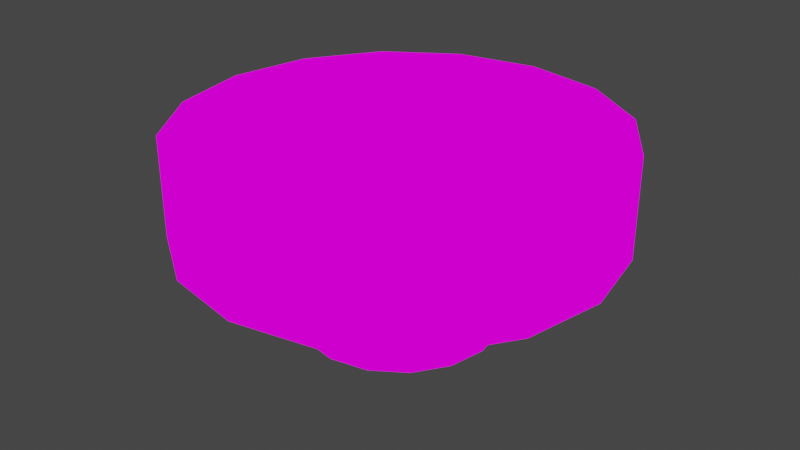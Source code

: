 # Source: bowl.blend  (saved by Blender 2.80.75; exported with 4.5.12 LTS)
import bpy
from mathutils import Matrix  # noqa: F401  (used for matrix-valued properties, if any)

bpy.ops.wm.read_factory_settings(use_empty=True)
scene = bpy.context.scene
scene.name = 'Scene'

# ---- collections
col_collection = bpy.data.collections.new('Collection'); scene.collection.children.link(col_collection)

# ---- images (referenced by path relative to the original .blend; pixels are not part of the script)
import os
ASSET_DIR = os.environ.get("B2B_ASSET_DIR", "")  # directory of the original .blend (textures are referenced by path, not embedded)
HERE = os.path.dirname(os.path.abspath(__file__))  # packed textures are extracted next to this script under _unpacked/

def load_image(name, relpath, width, height, colorspace="sRGB"):
    """Load a texture the original file referenced (path relative to the .blend, or extracted next to this script)."""
    p = next((c for c in (os.path.join(HERE, relpath), os.path.join(ASSET_DIR, relpath)) if relpath and os.path.exists(c)), "")
    if p:
        img = bpy.data.images.load(p, check_existing=True)
        img.name = name
    else:  # same state as the original file: an image datablock whose file is absent (Cycles renders it pink)
        img = bpy.data.images.new(name, width, height)
        img.source = "FILE"
        img.filepath = "//" + (relpath or name)
    img.colorspace_settings.name = colorspace
    return img
img_bowl_png = load_image('Bowl.png', 'Bowl.png', 1024, 1024, 'sRGB')

# ---- materials (node trees are filled in below, after node groups)
mat_bowl = bpy.data.materials.new('bowl')
mat_bowl.use_transparent_shadow = False

# ---- material node trees
mat_bowl.use_nodes = True; mat_bowl.node_tree.nodes.clear()
_N = mat_bowl.node_tree.nodes; _L = mat_bowl.node_tree.links
n0 = _N.new('ShaderNodeOutputMaterial'); n0.name = 'Material Output'; n0.location = (300, 300)
n1 = _N.new('ShaderNodeEmission'); n1.name = 'Emission'; n1.location = (10, 300)
n2 = _N.new('ShaderNodeTexImage'); n2.name = 'Image Texture'; n2.location = (-280, 260)
n2.image = img_bowl_png
_L.new(n1.outputs[0], n0.inputs[0])
_L.new(n2.outputs[0], n1.inputs[0])
n0.is_active_output = True

# ---- world
world_world = bpy.data.worlds.new('World'); scene.world = world_world
world_world.use_nodes = True; world_world.node_tree.nodes.clear()
_N = world_world.node_tree.nodes; _L = world_world.node_tree.links
n0 = _N.new('ShaderNodeOutputWorld'); n0.name = 'World Output'; n0.location = (300, 300)
n1 = _N.new('ShaderNodeBackground'); n1.name = 'Background'; n1.location = (10, 300)
n1.inputs[0].default_value = (0.05088, 0.05088, 0.05088, 1.0)
_L.new(n1.outputs[0], n0.inputs[0])
n0.is_active_output = True
world_world.color = (0.05088, 0.05088, 0.05088)
world_world.use_sun_shadow = False
world_world.sun_shadow_jitter_overblur = 0.0

# ---- meshes
me_cylinder = bpy.data.meshes.new('Cylinder')
me_cylinder.from_pydata([(0.0, 1.0, -1.0), (0.0, 1.0, -0.6906), (0.3827, 0.9239, -1.0), (0.3827, 0.9239, -0.6906), (0.7071, 0.7071, -1.0), (0.7071, 0.7071, -0.6906), (0.9239, 0.3827, -1.0), (0.9239, 0.3827, -0.6906), (1.0, -4.371e-08, -1.0), (1.0, -4.371e-08, -0.6906), (0.9239, -0.3827, -1.0), (0.9239, -0.3827, -0.6906), (0.7071, -0.7071, -1.0), (0.7071, -0.7071, -0.6906), (0.3827, -0.9239, -1.0), (0.3827, -0.9239, -0.6906), (1.51e-07, -1.0, -1.0), (1.51e-07, -1.0, -0.6906), (-0.3827, -0.9239, -1.0), (-0.3827, -0.9239, -0.6906), (-0.7071, -0.7071, -1.0), (-0.7071, -0.7071, -0.6906), (-0.9239, -0.3827, -1.0), (-0.9239, -0.3827, -0.6906), (-1.0, 1.192e-08, -1.0), (-1.0, 1.192e-08, -0.6906), (-0.9239, 0.3827, -1.0), (-0.9239, 0.3827, -0.6906), (-0.7071, 0.7071, -1.0), (-0.7071, 0.7071, -0.6906), (-0.3827, 0.9239, -1.0), (-0.3827, 0.9239, -0.6906), (-4.35e-08, 2.168, -0.03265), (0.8296, 2.003, -0.03265), (1.533, 1.533, -0.03265), (2.003, 0.8296, -0.03265), (2.168, -1.078e-07, -0.03265), (2.003, -0.8296, -0.03265), (1.533, -1.533, -0.03265), (0.8296, -2.003, -0.03265), (2.838e-07, -2.168, -0.03265), (-0.8296, -2.003, -0.03265), (-1.533, -1.533, -0.03265), (-2.003, -0.8296, -0.03265), (-2.168, 1.28e-08, -0.03265), (-2.003, 0.8296, -0.03265), (-1.533, 1.533, -0.03265), (-0.8296, 2.003, -0.03265), (-4.285e-08, 2.168, 0.9776), (0.8296, 2.003, 0.9776), (1.533, 1.533, 0.9776), (2.003, 0.8296, 0.9776), (2.168, -1.078e-07, 0.9776), (2.003, -0.8296, 0.9776), (1.533, -1.533, 0.9776), (0.8296, -2.003, 0.9776), (2.845e-07, -2.168, 0.9776), (-0.8296, -2.003, 0.9776), (-1.533, -1.533, 0.9776), (-2.003, -0.8296, 0.9776), (-2.168, 1.28e-08, 0.9776), (-2.003, 0.8296, 0.9776), (-1.533, 1.533, 0.9776), (-0.8296, 2.003, 0.9776), (-2.041e-08, 1.904, 0.6946), (0.7286, 1.759, 0.6946), (1.346, 1.346, 0.6946), (1.759, 0.7286, 0.6946), (1.904, -9.469e-08, 0.6946), (1.759, -0.7286, 0.6946), (1.346, -1.346, 0.6946), (0.7286, -1.759, 0.6946), (2.671e-07, -1.904, 0.6946), (-0.7286, -1.759, 0.6946), (-1.346, -1.346, 0.6946), (-1.759, -0.7286, 0.6946), (-1.904, 1.124e-08, 0.6946), (-1.759, 0.7286, 0.6946), (-1.346, 1.346, 0.6946), (-0.7286, 1.759, 0.6946)], [], [(0, 1, 3, 2), (2, 3, 5, 4), (4, 5, 7, 6), (6, 7, 9, 8), (8, 9, 11, 10), (10, 11, 13, 12), (12, 13, 15, 14), (14, 15, 17, 16), (16, 17, 19, 18), (18, 19, 21, 20), (20, 21, 23, 22), (22, 23, 25, 24), (24, 25, 27, 26), (26, 27, 29, 28), (7, 5, 34, 35), (28, 29, 31, 30), (30, 31, 1, 0), (0, 2, 4, 6, 8, 10, 12, 14, 16, 18, 20, 22, 24, 26, 28, 30), (37, 36, 52, 53), (17, 15, 39, 40), (3, 1, 32, 33), (27, 25, 44, 45), (13, 11, 37, 38), (23, 21, 42, 43), (1, 31, 47, 32), (9, 7, 35, 36), (19, 17, 40, 41), (29, 27, 45, 46), (5, 3, 33, 34), (15, 13, 38, 39), (25, 23, 43, 44), (11, 9, 36, 37), (21, 19, 41, 42), (31, 29, 46, 47), (58, 57, 73, 74), (45, 44, 60, 61), (38, 37, 53, 54), (46, 45, 61, 62), (39, 38, 54, 55), (47, 46, 62, 63), (40, 39, 55, 56), (33, 32, 48, 49), (32, 47, 63, 48), (41, 40, 56, 57), (34, 33, 49, 50), (42, 41, 57, 58), (35, 34, 50, 51), (43, 42, 58, 59), (36, 35, 51, 52), (44, 43, 59, 60), (65, 64, 79, 78, 77, 76, 75, 74, 73, 72, 71, 70, 69, 68, 67, 66), (51, 50, 66, 67), (59, 58, 74, 75), (52, 51, 67, 68), (60, 59, 75, 76), (53, 52, 68, 69), (61, 60, 76, 77), (54, 53, 69, 70), (62, 61, 77, 78), (55, 54, 70, 71), (63, 62, 78, 79), (56, 55, 71, 72), (49, 48, 64, 65), (48, 63, 79, 64), (57, 56, 72, 73), (50, 49, 65, 66)])
me_cylinder.polygons.foreach_set('use_smooth', [True] * 66)
_uv = me_cylinder.uv_layers.new(name='UVMap')
_uv.uv.foreach_set('vector', [1.002, 0.9267, 1.002, 0.7222, 0.94, 0.7222, 0.94, 0.9267, 0.94, 0.9267, 0.94, 0.7222, 0.8775, 0.7222, 0.8775, 0.9267, 0.8775, 0.9267, 0.8775, 0.7222, 0.815, 0.7222, 0.815, 0.9267, 0.815, 0.9267, 0.815, 0.7222, 0.7525, 0.7222, 0.7525, 0.9267, 0.7525, 0.9267, 0.7525, 0.7222, 0.69, 0.7222, 0.69, 0.9267, 0.69, 0.9267, 0.69, 0.7222, 0.6275, 0.7222, 0.6275, 0.9267, 0.6275, 0.9267, 0.6275, 0.7222, 0.565, 0.7222, 0.565, 0.9267, 0.565, 0.9267, 0.565, 0.7222, 0.5025, 0.7222, 0.5025, 0.9267, 0.5025, 0.9267, 0.5025, 0.7222, 0.44, 0.7222, 0.44, 0.9267, 0.44, 0.9267, 0.44, 0.7222, 0.3775, 0.7222, 0.3775, 0.9267, 0.3775, 0.9267, 0.3775, 0.7222, 0.315, 0.7222, 0.315, 0.9267, 0.315, 0.9267, 0.315, 0.7222, 0.2525, 0.7222, 0.2525, 0.9267, 0.2525, 0.9267, 0.2525, 0.7222, 0.19, 0.7222, 0.19, 0.9267, 0.19, 0.9267, 0.19, 0.7222, 0.1275, 0.7222, 0.1275, 0.9267, 0.8376, 0.8011, 0.8526, 0.8011, 0.8909, 0.8316, 0.8583, 0.8316, 0.1275, 0.9267, 0.1275, 0.7222, 0.06498, 0.7222, 0.06498, 0.9267, 0.06498, 0.9267, 0.06498, 0.7222, 0.002481, 0.7222, 0.002481, 0.9267, 0.884, 0.1774, 0.9141, 0.1714, 0.9396, 0.1543, 0.9567, 0.1288, 0.9627, 0.09867, 0.9567, 0.06856, 0.9396, 0.04303, 0.9141, 0.02597, 0.884, 0.01998, 0.8538, 0.02597, 0.8283, 0.04303, 0.8113, 0.06856, 0.8053, 0.09867, 0.8113, 0.1288, 0.8283, 0.1543, 0.8538, 0.1714, 0.3919, 0.5484, 0.5416, 0.5484, 0.5416, 0.349, 0.3919, 0.349, 0.7735, 0.8011, 0.777, 0.8011, 0.7271, 0.8316, 0.7194, 0.8316, 0.8627, 0.8011, 0.8662, 0.8011, 0.9203, 0.8316, 0.9126, 0.8316, 0.8376, 0.8011, 0.8199, 0.8011, 0.8199, 0.8316, 0.8583, 0.8316, 0.7871, 0.8011, 0.8021, 0.8011, 0.7814, 0.8316, 0.7488, 0.8316, 0.8021, 0.8011, 0.7871, 0.8011, 0.7488, 0.8316, 0.7814, 0.8316, 0.8662, 0.8011, 0.8627, 0.8011, 0.9126, 0.8316, 0.9203, 0.8316, 0.8199, 0.8011, 0.8376, 0.8011, 0.8583, 0.8316, 0.8199, 0.8316, 0.777, 0.8011, 0.7735, 0.8011, 0.7194, 0.8316, 0.7271, 0.8316, 0.8526, 0.8011, 0.8376, 0.8011, 0.8583, 0.8316, 0.8909, 0.8316, 0.8526, 0.8011, 0.8627, 0.8011, 0.9126, 0.8316, 0.8909, 0.8316, 0.777, 0.8011, 0.7871, 0.8011, 0.7488, 0.8316, 0.7271, 0.8316, 0.8199, 0.8011, 0.8021, 0.8011, 0.7814, 0.8316, 0.8199, 0.8316, 0.8021, 0.8011, 0.8199, 0.8011, 0.8199, 0.8316, 0.7814, 0.8316, 0.7871, 0.8011, 0.777, 0.8011, 0.7271, 0.8316, 0.7488, 0.8316, 0.8627, 0.8011, 0.8526, 0.8011, 0.8909, 0.8316, 0.9126, 0.8316, 0.3775, 0.7222, 0.44, 0.7222, 0.44, 0.7222, 0.3775, 0.7222, 1.59, 0.5484, 1.74, 0.5484, 1.74, 0.349, 1.59, 0.349, 0.2421, 0.5484, 0.3919, 0.5484, 0.3919, 0.349, 0.2421, 0.349, 1.44, 0.5484, 1.59, 0.5484, 1.59, 0.349, 1.44, 0.349, 0.09234, 0.5484, 0.2421, 0.5484, 0.2421, 0.349, 0.09234, 0.349, 1.29, 0.5484, 1.44, 0.5484, 1.44, 0.349, 1.29, 0.349, -0.05742, 0.5484, 0.09234, 0.5484, 0.09234, 0.349, -0.05742, 0.349, 0.9909, 0.5484, 1.141, 0.5484, 1.141, 0.349, 0.9909, 0.349, 1.141, 0.5484, 1.29, 0.5484, 1.29, 0.349, 1.141, 0.349, -0.2072, 0.5484, -0.05742, 0.5484, -0.05742, 0.349, -0.2072, 0.349, 0.8411, 0.5484, 0.9909, 0.5484, 0.9909, 0.349, 0.8411, 0.349, -0.3569, 0.5484, -0.2072, 0.5484, -0.2072, 0.349, -0.3569, 0.349, 0.6914, 0.5484, 0.8411, 0.5484, 0.8411, 0.349, 0.6914, 0.349, -0.5067, 0.5484, -0.3569, 0.5484, -0.3569, 0.349, -0.5067, 0.349, 0.5416, 0.5484, 0.6914, 0.5484, 0.6914, 0.349, 0.5416, 0.349, -0.6565, 0.5484, -0.5067, 0.5484, -0.5067, 0.349, -0.6565, 0.349, 0.6795, 0.2958, 0.6246, 0.3067, 0.5697, 0.2958, 0.5231, 0.2647, 0.492, 0.2181, 0.481, 0.1632, 0.492, 0.1082, 0.5231, 0.06165, 0.5697, 0.03053, 0.6246, 0.0196, 0.6795, 0.03053, 0.7261, 0.06165, 0.7572, 0.1082, 0.7682, 0.1632, 0.7572, 0.2181, 0.7261, 0.2647, 0.815, 0.7222, 0.8775, 0.7222, 0.8775, 0.7222, 0.815, 0.7222, 0.315, 0.7222, 0.3775, 0.7222, 0.3775, 0.7222, 0.315, 0.7222, 0.7525, 0.7222, 0.815, 0.7222, 0.815, 0.7222, 0.7525, 0.7222, 0.2525, 0.7222, 0.315, 0.7222, 0.315, 0.7222, 0.2525, 0.7222, 0.69, 0.7222, 0.7525, 0.7222, 0.7525, 0.7222, 0.69, 0.7222, 0.19, 0.7222, 0.2525, 0.7222, 0.2525, 0.7222, 0.19, 0.7222, 0.6275, 0.7222, 0.69, 0.7222, 0.69, 0.7222, 0.6275, 0.7222, 0.1275, 0.7222, 0.19, 0.7222, 0.19, 0.7222, 0.1275, 0.7222, 0.565, 0.7222, 0.6275, 0.7222, 0.6275, 0.7222, 0.565, 0.7222, 0.06498, 0.7222, 0.1275, 0.7222, 0.1275, 0.7222, 0.06498, 0.7222, 0.5025, 0.7222, 0.565, 0.7222, 0.565, 0.7222, 0.5025, 0.7222, 0.94, 0.7222, 1.002, 0.7222, 1.002, 0.7222, 0.94, 0.7222, 0.002481, 0.7222, 0.06498, 0.7222, 0.06498, 0.7222, 0.002481, 0.7222, 0.44, 0.7222, 0.5025, 0.7222, 0.5025, 0.7222, 0.44, 0.7222, 0.8775, 0.7222, 0.94, 0.7222, 0.94, 0.7222, 0.8775, 0.7222])
me_cylinder.materials.append(mat_bowl)
me_cylinder.use_remesh_preserve_volume = False
me_cylinder.use_remesh_preserve_attributes = False
me_cylinder.use_mirror_vertex_groups = False
me_cylinder.update()

# ---- objects
ob_cylinder = bpy.data.objects.new('Cylinder', me_cylinder)

# ---- transforms, parenting, visibility, modifiers, constraints
ob_cylinder.location = (0.0, 0.0, 0.0)
ob_cylinder.lineart.crease_threshold = 0.0

# ---- collection membership
col_collection.objects.link(ob_cylinder)

# ---- scene / render settings (as saved in the file)
scene.frame_start = 1; scene.frame_end = 250; scene.frame_set(1)
scene.render.engine = 'BLENDER_EEVEE_NEXT'
scene.cycles.use_denoising = False
scene.cycles.samples = 128
scene.cycles.sampling_pattern = 'TABULATED_SOBOL'
scene.cycles.use_adaptive_sampling = False
scene.cycles.use_light_tree = False
scene.view_settings.view_transform = 'Filmic'
bpy.context.view_layer.update()

# ---- added for rendering (the .blend has no active camera): camera
cam_auto = bpy.data.cameras.new('AutoCamera')
cam_auto.lens = 50.0
cam_auto.sensor_width = 36.0
cam_auto.clip_end = 1000.0
ob_auto_camera = bpy.data.objects.new('AutoCamera', cam_auto)
scene.collection.objects.link(ob_auto_camera)
ob_auto_camera.location = (5.96074, -7.15289, 4.75738)
ob_auto_camera.rotation_euler = (1.09748, -7.21219e-08, 0.694738)
scene.camera = ob_auto_camera
bpy.context.view_layer.update()
